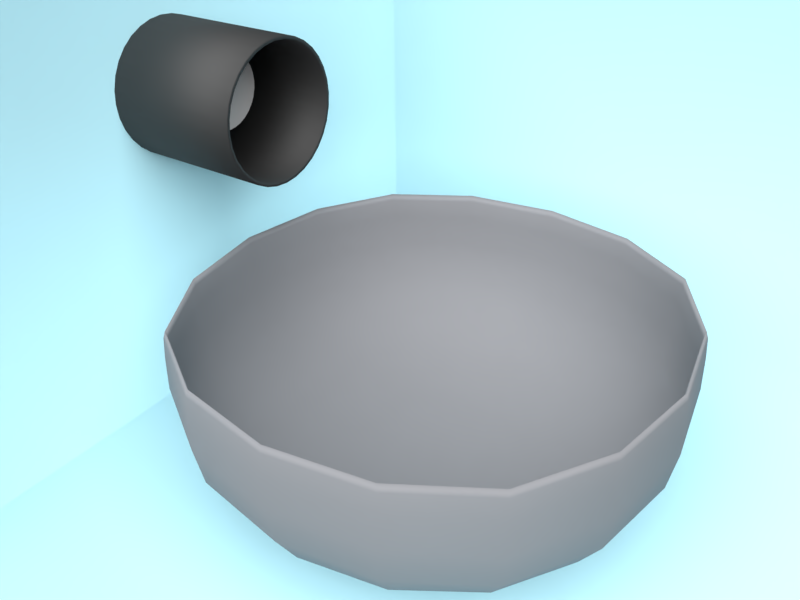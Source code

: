 # Source: Tutorial_WaterAnimation1.blend  (saved by Blender 2.79.0; exported with 4.5.12 LTS)
import bpy
from mathutils import Matrix  # noqa: F401  (used for matrix-valued properties, if any)

bpy.ops.wm.read_factory_settings(use_empty=True)
scene = bpy.context.scene
scene.name = 'Scene'

# ---- collections
col_collection_1 = bpy.data.collections.new('Collection 1'); scene.collection.children.link(col_collection_1)
col_collection_2 = bpy.data.collections.new('Collection 2'); scene.collection.children.link(col_collection_2)
col_collection_11 = bpy.data.collections.new('Collection 11'); scene.collection.children.link(col_collection_11)

# ---- materials (node trees are filled in below, after node groups)
mat_material_001 = bpy.data.materials.new('Material.001')
mat_material_001.alpha_threshold = 0.0
mat_material_001.roughness = 0.5
mat_material_001.line_color = (0.0, 0.0, 0.0, 1.0)
mat_material_002 = bpy.data.materials.new('Material.002')
mat_material_002.alpha_threshold = 0.0
mat_material_002.roughness = 0.5
mat_material_004 = bpy.data.materials.new('Material.004')
mat_material_004.alpha_threshold = 0.0
mat_material_004.roughness = 0.5
mat_material_003 = bpy.data.materials.new('Material.003')
mat_material_003.alpha_threshold = 0.0
mat_material_003.roughness = 0.5

# ---- material node trees
mat_material_001.use_nodes = True; mat_material_001.node_tree.nodes.clear()
_N = mat_material_001.node_tree.nodes; _L = mat_material_001.node_tree.links
n0 = _N.new('ShaderNodeOutputMaterial'); n0.name = 'Material Output'; n0.location = (300, 300)
n1 = _N.new('ShaderNodeBsdfDiffuse'); n1.name = 'Diffuse BSDF'; n1.location = (10, 300)
n1.inputs[0].default_value = (0.2389, 0.2441, 0.2598, 1.0)
_L.new(n1.outputs[0], n0.inputs[0])
n0.is_active_output = True
mat_material_002.use_nodes = True; mat_material_002.node_tree.nodes.clear()
_N = mat_material_002.node_tree.nodes; _L = mat_material_002.node_tree.links
n0 = _N.new('ShaderNodeOutputMaterial'); n0.name = 'Material Output'; n0.location = (300, 300)
n1 = _N.new('ShaderNodeBsdfGlass'); n1.name = 'Glass BSDF'; n1.location = (10, 300)
n1.distribution = 'BECKMANN'
n1.inputs[0].default_value = (0.8, 0.8, 0.8, 1.0)
n1.inputs[2].default_value = 1.33
_L.new(n1.outputs[0], n0.inputs[0])
n0.is_active_output = True
mat_material_004.use_nodes = True; mat_material_004.node_tree.nodes.clear()
_N = mat_material_004.node_tree.nodes; _L = mat_material_004.node_tree.links
n0 = _N.new('ShaderNodeOutputMaterial'); n0.name = 'Material Output'; n0.location = (300, 300)
n1 = _N.new('ShaderNodeBsdfDiffuse'); n1.name = 'Diffuse BSDF'; n1.location = (10, 300)
n1.inputs[0].default_value = (0.4087, 0.7103, 0.8, 1.0)
_L.new(n1.outputs[0], n0.inputs[0])
n0.is_active_output = True
mat_material_003.use_nodes = True; mat_material_003.node_tree.nodes.clear()
_N = mat_material_003.node_tree.nodes; _L = mat_material_003.node_tree.links
n0 = _N.new('ShaderNodeOutputMaterial'); n0.name = 'Material Output'; n0.location = (300, 300)
n1 = _N.new('ShaderNodeBsdfAnisotropic'); n1.name = 'Glossy BSDF'; n1.location = (10, 300)
n1.distribution = 'GGX'
n1.inputs[0].default_value = (0.09084, 0.09084, 0.09084, 1.0)
n1.inputs[1].default_value = 0.7071
_L.new(n1.outputs[0], n0.inputs[0])
n0.is_active_output = True

# ---- world
world_world = bpy.data.worlds.new('World'); scene.world = world_world
world_world.color = (0.05088, 0.05088, 0.05088)
world_world.use_sun_shadow = False
world_world.sun_shadow_jitter_overblur = 0.0
world_world.cycles.sampling_method = 'MANUAL'

# ---- cameras
cam_camera = bpy.data.cameras.new('Camera')
cam_camera.clip_end = 100.0
cam_camera.lens = 35.0
cam_camera.sensor_width = 32.0
cam_camera.sensor_height = 18.0
cam_camera.ortho_scale = 7.314
cam_camera.dof.focus_distance = 0.0

# ---- lights
light_lamp = bpy.data.lights.new('Lamp', 'SUN')
light_lamp.transmission_factor = 0.0
light_lamp.cutoff_distance = 30.0
light_lamp.angle = 1.571
light_lamp.energy = 6.0
light_lamp.shadow_buffer_clip_start = 1.001
light_lamp.shadow_soft_size = 1.0
light_lamp.shadow_cascade_max_distance = 1000.0

# ---- meshes
me_circle = bpy.data.meshes.new('Circle')
me_circle.from_pydata([(0.0, 0.3598, 0.0), (-0.07019, 0.3529, 0.0), (-0.1377, 0.3324, 0.0), (-0.1999, 0.2991, 0.0), (-0.2544, 0.2544, 0.0), (-0.2991, 0.1999, 0.0), (-0.3324, 0.1377, 0.0), (-0.3529, 0.07019, 0.0), (-0.3598, 2.716e-08, 0.0), (-0.3529, -0.07019, 0.0), (-0.3324, -0.1377, 0.0), (-0.2991, -0.1999, 0.0), (-0.2544, -0.2544, 0.0), (-0.1999, -0.2991, 0.0), (-0.1377, -0.3324, 0.0), (-0.07019, -0.3529, 0.0), (1.172e-07, -0.3598, 0.0), (0.07019, -0.3529, 0.0), (0.1377, -0.3324, 0.0), (0.1999, -0.2991, 0.0), (0.2544, -0.2544, 0.0), (0.2991, -0.1999, 0.0), (0.3324, -0.1377, 0.0), (0.3529, -0.07019, 0.0), (0.3598, 3.474e-07, 0.0), (0.3529, 0.07019, 0.0), (0.3324, 0.1377, 0.0), (0.2991, 0.1999, 0.0), (0.2544, 0.2544, 0.0), (0.1999, 0.2991, 0.0), (0.1377, 0.3324, 0.0), (0.07019, 0.3529, 0.0)], [], [(1, 2, 3, 4, 5, 6, 7, 8, 9, 10, 11, 12, 13, 14, 15, 16, 17, 18, 19, 20, 21, 22, 23, 24, 25, 26, 27, 28, 29, 30, 31, 0)])
me_circle.use_remesh_preserve_volume = False
me_circle.use_remesh_preserve_attributes = False
me_circle.use_mirror_vertex_groups = False
me_circle.update()
me_cube = bpy.data.meshes.new('Cube')
me_cube.from_pydata([(1.602e-07, 2.794e-07, -0.8785), (0.8196, 7.823e-08, -0.8194), (-1.49e-08, -0.8196, -0.8194), (-0.8196, 4.284e-07, -0.8194), (2.98e-07, 0.8196, -0.8194), (0.7628, 0.7628, -0.7639), (0.7628, -0.7628, -0.7639), (-0.7628, -0.7628, -0.7639), (-0.7628, 0.7628, -0.7639), (2.121, -6.547e-07, 0.006076), (1.979, 0.8474, 0.01215), (2.185, -8.754e-07, 0.375), (1.979, -0.8474, 0.01215), (1.915, -4.135e-07, -0.3507), (1.785, 0.7628, -0.3264), (2.039, 0.8739, 0.375), (2.039, -0.8739, 0.375), (1.785, -0.7628, -0.3264), (-5.998e-07, -2.121, 0.006076), (0.8474, -1.979, 0.01215), (-8.009e-07, -2.185, 0.375), (-0.8474, -1.979, 0.01215), (-3.874e-07, -1.915, -0.3507), (0.7628, -1.785, -0.3264), (0.8739, -2.039, 0.375), (-0.8739, -2.039, 0.375), (-0.7628, -1.785, -0.3264), (-2.121, 5.392e-07, 0.006076), (-1.979, -0.8474, 0.01215), (-2.185, 5.141e-07, 0.375), (-1.979, 0.8474, 0.01215), (-1.915, 5.476e-07, -0.3507), (-1.785, -0.7628, -0.3264), (-2.039, -0.8739, 0.375), (-2.039, 0.8739, 0.375), (-1.785, 0.7628, -0.3264), (4.992e-07, 2.121, 0.006076), (0.8474, 1.979, 0.01215), (4.47e-07, 1.915, -0.3507), (-0.8474, 1.979, 0.01215), (5.513e-07, 2.185, 0.375), (0.8739, 2.039, 0.375), (0.7628, 1.785, -0.3264), (-0.7628, 1.785, -0.3264), (-0.8739, 2.039, 0.375), (8.941e-08, 3.222e-07, -0.8432), (2.012e-07, 0.7875, -0.7853), (-0.7875, 4.619e-07, -0.7853), (-4.843e-08, -0.7875, -0.7853), (0.7875, 1.267e-07, -0.7853), (0.7328, 0.7328, -0.7308), (-0.7328, 0.7328, -0.7308), (-0.7328, -0.7328, -0.7308), (0.7328, -0.7328, -0.7308), (2.035, -6.743e-07, 0.02473), (1.837, -3.949e-07, -0.3254), (1.899, -0.8131, 0.03069), (2.102, -9.35e-07, 0.3867), (1.899, 0.8131, 0.03069), (1.713, 0.7315, -0.3015), (1.713, -0.7315, -0.3015), (1.962, -0.841, 0.3867), (1.962, 0.841, 0.3867), (-6.147e-07, -2.035, 0.02473), (-4.061e-07, -1.837, -0.3254), (-0.8131, -1.899, 0.03069), (-8.158e-07, -2.102, 0.3867), (0.8131, -1.899, 0.03069), (0.7315, -1.713, -0.3015), (-0.7315, -1.713, -0.3015), (-0.841, -1.962, 0.3867), (0.841, -1.962, 0.3867), (-2.035, 5.29e-07, 0.02473), (-1.837, 5.513e-07, -0.3254), (-1.899, 0.8131, 0.03069), (-2.102, 4.992e-07, 0.3867), (-1.899, -0.8131, 0.03069), (-1.713, -0.7315, -0.3015), (-1.713, 0.7315, -0.3015), (-1.962, 0.841, 0.3867), (-1.962, -0.841, 0.3867), (4.359e-07, 2.035, 0.02473), (4.731e-07, 2.102, 0.3867), (-0.8131, 1.899, 0.03069), (3.651e-07, 1.837, -0.3254), (0.8131, 1.899, 0.03069), (0.841, 1.962, 0.3867), (-0.841, 1.962, 0.3867), (-0.7315, 1.713, -0.3015), (0.7315, 1.713, -0.3015), (2.141, -1.27e-06, 0.9381), (2.16, -1.218e-06, 0.875), (1.998, 0.8564, 0.9381), (2.123, -1.248e-06, 0.8773), (1.998, -0.8564, 0.9381), (2.016, -0.8639, 0.875), (2.016, 0.8639, 0.875), (1.982, 0.8492, 0.8773), (1.982, -0.8492, 0.8773), (5.886e-07, 2.141, 0.9381), (5.96e-07, 2.16, 0.875), (-0.8564, 1.998, 0.9381), (5.476e-07, 2.123, 0.8773), (0.8564, 1.998, 0.9381), (0.8639, 2.016, 0.875), (-0.8639, 2.016, 0.875), (-0.8492, 1.982, 0.8773), (0.8492, 1.982, 0.8773), (-1.099e-06, -2.141, 0.9381), (-1.054e-06, -2.16, 0.875), (0.8564, -1.998, 0.9381), (-1.069e-06, -2.123, 0.8773), (-0.8564, -1.998, 0.9381), (-0.8639, -2.016, 0.875), (0.8639, -2.016, 0.875), (0.8492, -1.982, 0.8773), (-0.8492, -1.982, 0.8773), (-2.141, 4.284e-07, 0.9381), (-2.16, 4.396e-07, 0.875), (-1.998, -0.8564, 0.9381), (-2.123, 4.545e-07, 0.8773), (-1.998, 0.8564, 0.9381), (-2.016, 0.8639, 0.875), (-2.016, -0.8639, 0.875), (-1.982, -0.8492, 0.8773), (-1.982, 0.8492, 0.8773), (1.4, 0.706, -0.599), (1.503, -1.676e-07, -0.6432), (1.4, -0.706, -0.599), (0.706, 1.4, -0.599), (3.874e-07, 1.503, -0.6432), (-0.706, 1.4, -0.599), (1.4, 1.4, -0.3021), (1.554, 1.554, 0.01823), (1.602, 1.602, 0.375), (0.706, -1.4, -0.599), (-1.9e-07, -1.503, -0.6432), (-0.706, -1.4, -0.599), (1.4, -1.4, -0.3021), (1.554, -1.554, 0.01823), (1.602, -1.602, 0.375), (-1.4, -0.706, -0.599), (-1.503, 5.215e-07, -0.6432), (-1.4, 0.706, -0.599), (-1.4, -1.4, -0.3021), (-1.554, -1.554, 0.01823), (-1.602, -1.602, 0.375), (-1.4, 1.4, -0.3021), (-1.554, 1.554, 0.01823), (-1.602, 1.602, 0.375), (2.03, 0.8702, 0.6875), (2.175, -1.084e-06, 0.6875), (2.03, -0.8702, 0.6875), (0.8702, 2.03, 0.6875), (5.849e-07, 2.175, 0.6875), (-0.8702, 2.03, 0.6875), (0.8702, -2.03, 0.6875), (-9.649e-07, -2.175, 0.6875), (-0.8702, -2.03, 0.6875), (-2.03, -0.8702, 0.6875), (-2.175, 4.657e-07, 0.6875), (-2.03, 0.8702, 0.6875), (1.344, 0.6777, -0.569), (1.444, -1.155e-07, -0.6124), (1.344, -0.6777, -0.569), (0.6777, 1.344, -0.569), (2.943e-07, 1.444, -0.6124), (-0.6777, 1.344, -0.569), (1.343, 1.343, -0.2777), (1.491, 1.491, 0.03665), (1.542, 1.542, 0.3867), (0.6777, -1.344, -0.569), (-2.161e-07, -1.444, -0.6124), (-0.6777, -1.344, -0.569), (1.343, -1.343, -0.2777), (1.491, -1.491, 0.03665), (1.542, -1.542, 0.3867), (-1.344, -0.6777, -0.569), (-1.444, 5.364e-07, -0.6124), (-1.344, 0.6777, -0.569), (-1.343, -1.343, -0.2777), (-1.491, -1.491, 0.03665), (-1.542, -1.542, 0.3867), (-1.343, 1.343, -0.2777), (-1.491, 1.491, 0.03665), (-1.542, 1.542, 0.3867), (1.968, 0.8436, 0.6934), (2.109, -1.144e-06, 0.6934), (1.968, -0.8436, 0.6934), (0.8436, 1.968, 0.6934), (5.104e-07, 2.109, 0.6934), (-0.8436, 1.968, 0.6934), (0.8436, -1.968, 0.6934), (-9.798e-07, -2.109, 0.6934), (-0.8436, -1.968, 0.6934), (-1.968, -0.8436, 0.6934), (-2.109, 4.731e-07, 0.6934), (-1.968, 0.8436, 0.6934), (1.584, 1.584, 0.875), (1.57, 1.57, 0.9381), (1.557, 1.557, 0.8773), (1.584, -1.584, 0.875), (1.57, -1.57, 0.9381), (1.557, -1.557, 0.8773), (-1.584, -1.584, 0.875), (-1.57, -1.57, 0.9381), (-1.557, -1.557, 0.8773), (-1.584, 1.584, 0.875), (-1.57, 1.57, 0.9381), (-1.557, 1.557, 0.8773), (1.19, 1.19, -0.5093), (1.19, -1.19, -0.5093), (-1.19, -1.19, -0.5093), (-1.19, 1.19, -0.5093), (1.595, 1.595, 0.6875), (1.595, -1.595, 0.6875), (-1.595, -1.595, 0.6875), (-1.595, 1.595, 0.6875), (1.142, 1.142, -0.4809), (1.142, -1.142, -0.4809), (-1.142, -1.142, -0.4809), (-1.142, 1.142, -0.4809), (1.547, 1.547, 0.6934), (1.547, -1.547, 0.6934), (-1.547, -1.547, 0.6934), (-1.547, 1.547, 0.6934)], [], [(0, 4, 5, 1), (1, 5, 126, 127), (4, 130, 129, 5), (5, 129, 210, 126), (0, 1, 6, 2), (2, 6, 135, 136), (1, 127, 128, 6), (6, 128, 211, 135), (0, 2, 7, 3), (3, 7, 141, 142), (2, 136, 137, 7), (7, 137, 212, 141), (0, 3, 8, 4), (4, 8, 131, 130), (3, 142, 143, 8), (8, 143, 213, 131), (9, 13, 14, 10), (10, 14, 132, 133), (13, 127, 126, 14), (14, 126, 210, 132), (9, 10, 15, 11), (11, 15, 150, 151), (10, 133, 134, 15), (15, 134, 214, 150), (9, 11, 16, 12), (12, 16, 140, 139), (11, 151, 152, 16), (16, 152, 215, 140), (9, 12, 17, 13), (13, 17, 128, 127), (12, 139, 138, 17), (17, 138, 211, 128), (18, 22, 23, 19), (19, 23, 138, 139), (22, 136, 135, 23), (23, 135, 211, 138), (18, 19, 24, 20), (20, 24, 156, 157), (19, 139, 140, 24), (24, 140, 215, 156), (18, 20, 25, 21), (21, 25, 146, 145), (20, 157, 158, 25), (25, 158, 216, 146), (18, 21, 26, 22), (22, 26, 137, 136), (21, 145, 144, 26), (26, 144, 212, 137), (27, 31, 32, 28), (28, 32, 144, 145), (31, 142, 141, 32), (32, 141, 212, 144), (27, 28, 33, 29), (29, 33, 159, 160), (28, 145, 146, 33), (33, 146, 216, 159), (27, 29, 34, 30), (30, 34, 149, 148), (29, 160, 161, 34), (34, 161, 217, 149), (27, 30, 35, 31), (31, 35, 143, 142), (30, 148, 147, 35), (35, 147, 213, 143), (36, 40, 41, 37), (37, 41, 134, 133), (40, 154, 153, 41), (41, 153, 214, 134), (36, 37, 42, 38), (38, 42, 129, 130), (37, 133, 132, 42), (42, 132, 210, 129), (36, 38, 43, 39), (39, 43, 147, 148), (38, 130, 131, 43), (43, 131, 213, 147), (36, 39, 44, 40), (40, 44, 155, 154), (39, 148, 149, 44), (44, 149, 217, 155), (45, 49, 50, 46), (46, 50, 165, 166), (49, 163, 162, 50), (50, 162, 218, 165), (45, 46, 51, 47), (47, 51, 179, 178), (46, 166, 167, 51), (51, 167, 221, 179), (45, 47, 52, 48), (48, 52, 173, 172), (47, 178, 177, 52), (52, 177, 220, 173), (45, 48, 53, 49), (49, 53, 164, 163), (48, 172, 171, 53), (53, 171, 219, 164), (54, 58, 59, 55), (55, 59, 162, 163), (58, 169, 168, 59), (59, 168, 218, 162), (54, 55, 60, 56), (56, 60, 174, 175), (55, 163, 164, 60), (60, 164, 219, 174), (54, 56, 61, 57), (57, 61, 188, 187), (56, 175, 176, 61), (61, 176, 223, 188), (54, 57, 62, 58), (58, 62, 170, 169), (57, 187, 186, 62), (62, 186, 222, 170), (63, 67, 68, 64), (64, 68, 171, 172), (67, 175, 174, 68), (68, 174, 219, 171), (63, 64, 69, 65), (65, 69, 180, 181), (64, 172, 173, 69), (69, 173, 220, 180), (63, 65, 70, 66), (66, 70, 194, 193), (65, 181, 182, 70), (70, 182, 224, 194), (63, 66, 71, 67), (67, 71, 176, 175), (66, 193, 192, 71), (71, 192, 223, 176), (72, 76, 77, 73), (73, 77, 177, 178), (76, 181, 180, 77), (77, 180, 220, 177), (72, 73, 78, 74), (74, 78, 183, 184), (73, 178, 179, 78), (78, 179, 221, 183), (72, 74, 79, 75), (75, 79, 197, 196), (74, 184, 185, 79), (79, 185, 225, 197), (72, 75, 80, 76), (76, 80, 182, 181), (75, 196, 195, 80), (80, 195, 224, 182), (81, 85, 86, 82), (82, 86, 189, 190), (85, 169, 170, 86), (86, 170, 222, 189), (81, 82, 87, 83), (83, 87, 185, 184), (82, 190, 191, 87), (87, 191, 225, 185), (81, 83, 88, 84), (84, 88, 167, 166), (83, 184, 183, 88), (88, 183, 221, 167), (81, 84, 89, 85), (85, 89, 168, 169), (84, 166, 165, 89), (89, 165, 218, 168), (90, 94, 95, 91), (91, 95, 152, 151), (94, 202, 201, 95), (95, 201, 215, 152), (90, 91, 96, 92), (92, 96, 198, 199), (91, 151, 150, 96), (96, 150, 214, 198), (90, 92, 97, 93), (93, 97, 186, 187), (92, 199, 200, 97), (97, 200, 222, 186), (90, 93, 98, 94), (94, 98, 203, 202), (93, 187, 188, 98), (98, 188, 223, 203), (99, 103, 104, 100), (100, 104, 153, 154), (103, 199, 198, 104), (104, 198, 214, 153), (99, 100, 105, 101), (101, 105, 207, 208), (100, 154, 155, 105), (105, 155, 217, 207), (99, 101, 106, 102), (102, 106, 191, 190), (101, 208, 209, 106), (106, 209, 225, 191), (99, 102, 107, 103), (103, 107, 200, 199), (102, 190, 189, 107), (107, 189, 222, 200), (108, 112, 113, 109), (109, 113, 158, 157), (112, 205, 204, 113), (113, 204, 216, 158), (108, 109, 114, 110), (110, 114, 201, 202), (109, 157, 156, 114), (114, 156, 215, 201), (108, 110, 115, 111), (111, 115, 192, 193), (110, 202, 203, 115), (115, 203, 223, 192), (108, 111, 116, 112), (112, 116, 206, 205), (111, 193, 194, 116), (116, 194, 224, 206), (117, 121, 122, 118), (118, 122, 161, 160), (121, 208, 207, 122), (122, 207, 217, 161), (117, 118, 123, 119), (119, 123, 204, 205), (118, 160, 159, 123), (123, 159, 216, 204), (117, 119, 124, 120), (120, 124, 195, 196), (119, 205, 206, 124), (124, 206, 224, 195), (117, 120, 125, 121), (121, 125, 209, 208), (120, 196, 197, 125), (125, 197, 225, 209)])
me_cube.polygons.foreach_set('use_smooth', [True] * 224)
me_cube.materials.append(mat_material_001)
me_cube.use_remesh_preserve_volume = False
me_cube.use_remesh_preserve_attributes = False
me_cube.use_mirror_vertex_groups = False
me_cube.update()
me_cube_001 = bpy.data.meshes.new('Cube.001')
me_cube_001.from_pydata([(-2.773, -2.773, -2.773), (-2.773, -2.773, 2.773), (-2.773, 2.773, -2.773), (-2.773, 2.773, 2.773), (2.773, -2.773, -2.773), (2.773, -2.773, 2.773), (2.773, 2.773, -2.773), (2.773, 2.773, 2.773)], [], [(0, 1, 3, 2), (2, 3, 7, 6), (6, 7, 5, 4), (4, 5, 1, 0), (2, 6, 4, 0), (7, 3, 1, 5)])
me_cube_001.materials.append(mat_material_002)
me_cube_001.use_remesh_preserve_volume = False
me_cube_001.use_remesh_preserve_attributes = False
me_cube_001.use_mirror_vertex_groups = False
me_cube_001.update()
me_plane = bpy.data.meshes.new('Plane')
me_plane.from_pydata([(-3.534, -3.534, 0.0), (4.042, -3.534, 0.0), (-3.534, 1.815, 7.516e-08), (4.042, 1.815, 7.516e-08), (-3.534, -3.534, -7.817), (4.042, -3.534, -7.817), (-3.534, 1.815, -7.817)], [], [(0, 1, 3, 2), (0, 2, 6, 4), (1, 0, 4, 5)])
me_plane.polygons.foreach_set('use_smooth', [True] * 3)
me_plane.materials.append(mat_material_004)
me_plane.use_remesh_preserve_volume = False
me_plane.use_remesh_preserve_attributes = False
me_plane.use_mirror_vertex_groups = False
me_plane.update()
me_cylinder = bpy.data.meshes.new('Cylinder')
me_cylinder.from_pydata([(0.06234, 0.6329, 0.1026), (0.1846, 0.6086, 0.1026), (0.2998, 0.5609, 0.1026), (0.4035, 0.4916, 0.1026), (0.4916, 0.4035, 0.1026), (0.5609, 0.2998, 0.1026), (0.6086, 0.1846, 0.1026), (0.6329, 0.06234, 0.1026), (0.6329, -0.06234, 0.1026), (0.6086, -0.1846, 0.1026), (0.5609, -0.2998, 0.1026), (0.4916, -0.4035, 0.1026), (0.4035, -0.4916, 0.1026), (0.2998, -0.5609, 0.1026), (0.1846, -0.6086, 0.1026), (0.06234, -0.6329, 0.1026), (-0.06234, -0.6329, 0.1026), (-0.1846, -0.6086, 0.1026), (-0.2998, -0.5609, 0.1026), (-0.4035, -0.4916, 0.1026), (-0.4916, -0.4035, 0.1026), (-0.5609, -0.2998, 0.1026), (-0.6086, -0.1846, 0.1026), (-0.6329, -0.06234, 0.1026), (-0.6329, 0.06234, 0.1026), (-0.6086, 0.1846, 0.1026), (-0.5609, 0.2998, 0.1026), (-0.4916, 0.4035, 0.1026), (-0.4035, 0.4916, 0.1026), (-0.2998, 0.5609, 0.1026), (-0.1846, 0.6086, 0.1026), (-0.06234, 0.6329, 0.1026), (0.05922, 0.6013, 0.1026), (0.1754, 0.5782, 0.1026), (0.2848, 0.5328, 0.1026), (0.3833, 0.467, 0.1026), (0.467, 0.3833, 0.1026), (0.5328, 0.2848, 0.1026), (0.5782, 0.1754, 0.1026), (0.6013, 0.05922, 0.1026), (0.6013, -0.05922, 0.1026), (0.5782, -0.1754, 0.1026), (0.5328, -0.2848, 0.1026), (0.467, -0.3833, 0.1026), (0.3833, -0.467, 0.1026), (0.2848, -0.5328, 0.1026), (0.1754, -0.5782, 0.1026), (0.05922, -0.6013, 0.1026), (-0.05922, -0.6013, 0.1026), (-0.1754, -0.5782, 0.1026), (-0.2848, -0.5328, 0.1026), (-0.3833, -0.467, 0.1026), (-0.467, -0.3833, 0.1026), (-0.5328, -0.2848, 0.1026), (-0.5782, -0.1754, 0.1026), (-0.6013, -0.05922, 0.1026), (-0.6013, 0.05922, 0.1026), (-0.5782, 0.1754, 0.1026), (-0.5328, 0.2848, 0.1026), (-0.467, 0.3833, 0.1026), (-0.3833, 0.467, 0.1026), (-0.2848, 0.5328, 0.1026), (-0.1754, 0.5782, 0.1026), (-0.05922, 0.6013, 0.1026), (0.06078, 0.6171, -0.6391), (0.06078, 0.6171, 0.8442), (0.18, 0.5934, -0.6391), (0.18, 0.5934, 0.8442), (0.2923, 0.5469, -0.6391), (0.2923, 0.5469, 0.8442), (0.3934, 0.4793, -0.6391), (0.3934, 0.4793, 0.8442), (0.4793, 0.3934, -0.6391), (0.4793, 0.3934, 0.8442), (0.5469, 0.2923, -0.6391), (0.5469, 0.2923, 0.8442), (0.5934, 0.18, -0.6391), (0.5934, 0.18, 0.8442), (0.6171, 0.06078, -0.6391), (0.6171, 0.06078, 0.8442), (0.6171, -0.06078, -0.6391), (0.6171, -0.06078, 0.8442), (0.5934, -0.18, -0.6391), (0.5934, -0.18, 0.8442), (0.5469, -0.2923, -0.6391), (0.5469, -0.2923, 0.8442), (0.4793, -0.3934, -0.6391), (0.4793, -0.3934, 0.8442), (0.3934, -0.4793, -0.6391), (0.3934, -0.4793, 0.8442), (0.2923, -0.5469, -0.6391), (0.2923, -0.5469, 0.8442), (0.18, -0.5934, -0.6391), (0.18, -0.5934, 0.8442), (0.06078, -0.6171, -0.6391), (0.06078, -0.6171, 0.8442), (-0.06078, -0.6171, -0.6391), (-0.06078, -0.6171, 0.8442), (-0.18, -0.5934, -0.6391), (-0.18, -0.5934, 0.8442), (-0.2923, -0.5469, -0.6391), (-0.2923, -0.5469, 0.8442), (-0.3934, -0.4793, -0.6391), (-0.3934, -0.4793, 0.8442), (-0.4793, -0.3934, -0.6391), (-0.4793, -0.3934, 0.8442), (-0.5469, -0.2923, -0.6391), (-0.5469, -0.2923, 0.8442), (-0.5934, -0.18, -0.6391), (-0.5934, -0.18, 0.8442), (-0.6171, -0.06078, -0.6391), (-0.6171, -0.06078, 0.8442), (-0.6171, 0.06078, -0.6391), (-0.6171, 0.06078, 0.8442), (-0.5934, 0.18, -0.6391), (-0.5934, 0.18, 0.8442), (-0.5469, 0.2923, -0.6391), (-0.5469, 0.2923, 0.8442), (-0.4793, 0.3934, -0.6391), (-0.4793, 0.3934, 0.8442), (-0.3934, 0.4793, -0.6391), (-0.3934, 0.4793, 0.8442), (-0.2923, 0.5469, -0.6391), (-0.2923, 0.5469, 0.8442), (-0.18, 0.5934, -0.6391), (-0.18, 0.5934, 0.8442), (-0.06078, 0.6171, -0.6391), (-0.06078, 0.6171, 0.8442), (0.06234, 0.6329, -0.6391), (0.06234, 0.6329, 0.8442), (0.0, 0.6391, 0.1026), (0.1247, 0.6268, 0.1026), (0.1846, 0.6086, -0.6391), (0.1846, 0.6086, 0.8442), (0.2446, 0.5904, 0.1026), (0.2998, 0.5609, -0.6391), (0.2998, 0.5609, 0.8442), (0.355, 0.5314, 0.1026), (0.4035, 0.4916, -0.6391), (0.4035, 0.4916, 0.8442), (0.4519, 0.4519, 0.1026), (0.4916, 0.4035, -0.6391), (0.4916, 0.4035, 0.8442), (0.5314, 0.355, 0.1026), (0.5609, 0.2998, -0.6391), (0.5609, 0.2998, 0.8442), (0.5904, 0.2446, 0.1026), (0.6086, 0.1846, -0.6391), (0.6086, 0.1846, 0.8442), (0.6268, 0.1247, 0.1026), (0.6329, 0.06234, -0.6391), (0.6329, 0.06234, 0.8442), (0.6391, 5.273e-08, 0.1026), (0.6329, -0.06234, -0.6391), (0.6329, -0.06234, 0.8442), (0.6268, -0.1247, 0.1026), (0.6086, -0.1846, -0.6391), (0.6086, -0.1846, 0.8442), (0.5904, -0.2446, 0.1026), (0.5609, -0.2998, -0.6391), (0.5609, -0.2998, 0.8442), (0.5314, -0.355, 0.1026), (0.4916, -0.4035, -0.6391), (0.4916, -0.4035, 0.8442), (0.4519, -0.4519, 0.1026), (0.4035, -0.4916, -0.6391), (0.4035, -0.4916, 0.8442), (0.355, -0.5314, 0.1026), (0.2998, -0.5609, -0.6391), (0.2998, -0.5609, 0.8442), (0.2446, -0.5904, 0.1026), (0.1846, -0.6086, -0.6391), (0.1846, -0.6086, 0.8442), (0.1247, -0.6268, 0.1026), (0.06234, -0.6329, -0.6391), (0.06234, -0.6329, 0.8442), (-2.082e-07, -0.6391, 0.1026), (-0.06234, -0.6329, -0.6391), (-0.06234, -0.6329, 0.8442), (-0.1247, -0.6268, 0.1026), (-0.1846, -0.6086, -0.6391), (-0.1846, -0.6086, 0.8442), (-0.2446, -0.5904, 0.1026), (-0.2998, -0.5609, -0.6391), (-0.2998, -0.5609, 0.8442), (-0.355, -0.5314, 0.1026), (-0.4035, -0.4916, -0.6391), (-0.4035, -0.4916, 0.8442), (-0.4519, -0.4519, 0.1026), (-0.4916, -0.4035, -0.6391), (-0.4916, -0.4035, 0.8442), (-0.5314, -0.355, 0.1026), (-0.5609, -0.2998, -0.6391), (-0.5609, -0.2998, 0.8442), (-0.5904, -0.2446, 0.1026), (-0.6086, -0.1846, -0.6391), (-0.6086, -0.1846, 0.8442), (-0.6268, -0.1247, 0.1026), (-0.6329, -0.06234, -0.6391), (-0.6329, -0.06234, 0.8442), (-0.6391, 6.216e-07, 0.1026), (-0.6329, 0.06234, -0.6391), (-0.6329, 0.06234, 0.8442), (-0.6268, 0.1247, 0.1026), (-0.6086, 0.1846, -0.6391), (-0.6086, 0.1846, 0.8442), (-0.5904, 0.2446, 0.1026), (-0.5609, 0.2998, -0.6391), (-0.5609, 0.2998, 0.8442), (-0.5314, 0.355, 0.1026), (-0.4916, 0.4035, -0.6391), (-0.4916, 0.4035, 0.8442), (-0.4519, 0.4519, 0.1026), (-0.4035, 0.4916, -0.6391), (-0.4035, 0.4916, 0.8442), (-0.355, 0.5314, 0.1026), (-0.2998, 0.5609, -0.6391), (-0.2998, 0.5609, 0.8442), (-0.2446, 0.5904, 0.1026), (-0.1846, 0.6086, -0.6391), (-0.1846, 0.6086, 0.8442), (-0.1247, 0.6268, 0.1026), (-0.06234, 0.6329, -0.6391), (-0.06234, 0.6329, 0.8442), (0.05922, 0.6013, -0.6391), (0.05922, 0.6013, 0.8442), (0.0, 0.6071, 0.1026), (0.1184, 0.5954, 0.1026), (0.1754, 0.5782, -0.6391), (0.1754, 0.5782, 0.8442), (0.2323, 0.5609, 0.1026), (0.2848, 0.5328, -0.6391), (0.2848, 0.5328, 0.8442), (0.3373, 0.5048, 0.1026), (0.3833, 0.467, -0.6391), (0.3833, 0.467, 0.8442), (0.4293, 0.4293, 0.1026), (0.467, 0.3833, -0.6391), (0.467, 0.3833, 0.8442), (0.5048, 0.3373, 0.1026), (0.5328, 0.2848, -0.6391), (0.5328, 0.2848, 0.8442), (0.5609, 0.2323, 0.1026), (0.5782, 0.1754, -0.6391), (0.5782, 0.1754, 0.8442), (0.5954, 0.1184, 0.1026), (0.6013, 0.05922, -0.6391), (0.6013, 0.05922, 0.8442), (0.6071, 5.273e-08, 0.1026), (0.6013, -0.05922, -0.6391), (0.6013, -0.05922, 0.8442), (0.5954, -0.1184, 0.1026), (0.5782, -0.1754, -0.6391), (0.5782, -0.1754, 0.8442), (0.5609, -0.2323, 0.1026), (0.5328, -0.2848, -0.6391), (0.5328, -0.2848, 0.8442), (0.5048, -0.3373, 0.1026), (0.467, -0.3833, -0.6391), (0.467, -0.3833, 0.8442), (0.4293, -0.4293, 0.1026), (0.3833, -0.467, -0.6391), (0.3833, -0.467, 0.8442), (0.3373, -0.5048, 0.1026), (0.2848, -0.5328, -0.6391), (0.2848, -0.5328, 0.8442), (0.2323, -0.5609, 0.1026), (0.1754, -0.5782, -0.6391), (0.1754, -0.5782, 0.8442), (0.1184, -0.5954, 0.1026), (0.05922, -0.6013, -0.6391), (0.05922, -0.6013, 0.8442), (-2.082e-07, -0.6071, 0.1026), (-0.05922, -0.6013, -0.6391), (-0.05922, -0.6013, 0.8442), (-0.1184, -0.5954, 0.1026), (-0.1754, -0.5782, -0.6391), (-0.1754, -0.5782, 0.8442), (-0.2323, -0.5609, 0.1026), (-0.2848, -0.5328, -0.6391), (-0.2848, -0.5328, 0.8442), (-0.3373, -0.5048, 0.1026), (-0.3833, -0.467, -0.6391), (-0.3833, -0.467, 0.8442), (-0.4293, -0.4293, 0.1026), (-0.467, -0.3833, -0.6391), (-0.467, -0.3833, 0.8442), (-0.5048, -0.3373, 0.1026), (-0.5328, -0.2848, -0.6391), (-0.5328, -0.2848, 0.8442), (-0.5609, -0.2323, 0.1026), (-0.5782, -0.1754, -0.6391), (-0.5782, -0.1754, 0.8442), (-0.5954, -0.1184, 0.1026), (-0.6013, -0.05922, -0.6391), (-0.6013, -0.05922, 0.8442), (-0.6071, 6.216e-07, 0.1026), (-0.6013, 0.05922, -0.6391), (-0.6013, 0.05922, 0.8442), (-0.5954, 0.1184, 0.1026), (-0.5782, 0.1754, -0.6391), (-0.5782, 0.1754, 0.8442), (-0.5609, 0.2323, 0.1026), (-0.5328, 0.2848, -0.6391), (-0.5328, 0.2848, 0.8442), (-0.5048, 0.3373, 0.1026), (-0.467, 0.3833, -0.6391), (-0.467, 0.3833, 0.8442), (-0.4293, 0.4293, 0.1026), (-0.3833, 0.467, -0.6391), (-0.3833, 0.467, 0.8442), (-0.3373, 0.5048, 0.1026), (-0.2848, 0.5328, -0.6391), (-0.2848, 0.5328, 0.8442), (-0.2323, 0.5609, 0.1026), (-0.1754, 0.5782, -0.6391), (-0.1754, 0.5782, 0.8442), (-0.1184, 0.5954, 0.1026), (-0.05922, 0.6013, -0.6391), (-0.05922, 0.6013, 0.8442), (0.0, 0.6231, -0.6391), (0.0, 0.6231, 0.8442), (0.1216, 0.6111, -0.6391), (0.1216, 0.6111, 0.8442), (0.2384, 0.5757, -0.6391), (0.2384, 0.5757, 0.8442), (0.3462, 0.5181, -0.6391), (0.3462, 0.5181, 0.8442), (0.4406, 0.4406, -0.6391), (0.4406, 0.4406, 0.8442), (0.5181, 0.3462, -0.6391), (0.5181, 0.3462, 0.8442), (0.5757, 0.2384, -0.6391), (0.5757, 0.2384, 0.8442), (0.6111, 0.1216, -0.6391), (0.6111, 0.1216, 0.8442), (0.6231, 4.825e-08, -0.6391), (0.6231, 5.721e-08, 0.8442), (0.6111, -0.1216, -0.6391), (0.6111, -0.1216, 0.8442), (0.5757, -0.2384, -0.6391), (0.5757, -0.2384, 0.8442), (0.5181, -0.3462, -0.6391), (0.5181, -0.3462, 0.8442), (0.4406, -0.4406, -0.6391), (0.4406, -0.4406, 0.8442), (0.3462, -0.5181, -0.6391), (0.3462, -0.5181, 0.8442), (0.2384, -0.5757, -0.6391), (0.2384, -0.5757, 0.8442), (0.1216, -0.6111, -0.6391), (0.1216, -0.6111, 0.8442), (-2.082e-07, -0.6231, -0.6391), (-2.082e-07, -0.6231, 0.8442), (-0.1216, -0.6111, -0.6391), (-0.1216, -0.6111, 0.8442), (-0.2384, -0.5757, -0.6391), (-0.2384, -0.5757, 0.8442), (-0.3462, -0.5181, -0.6391), (-0.3462, -0.5181, 0.8442), (-0.4406, -0.4406, -0.6391), (-0.4406, -0.4406, 0.8442), (-0.5181, -0.3462, -0.6391), (-0.5181, -0.3462, 0.8442), (-0.5757, -0.2384, -0.6391), (-0.5757, -0.2384, 0.8442), (-0.6111, -0.1216, -0.6391), (-0.6111, -0.1216, 0.8442), (-0.6231, 6.171e-07, -0.6391), (-0.6231, 6.26e-07, 0.8442), (-0.6111, 0.1216, -0.6391), (-0.6111, 0.1216, 0.8442), (-0.5757, 0.2384, -0.6391), (-0.5757, 0.2384, 0.8442), (-0.5181, 0.3462, -0.6391), (-0.5181, 0.3462, 0.8442), (-0.4406, 0.4406, -0.6391), (-0.4406, 0.4406, 0.8442), (-0.3462, 0.5181, -0.6391), (-0.3462, 0.5181, 0.8442), (-0.2384, 0.5757, -0.6391), (-0.2384, 0.5757, 0.8442), (-0.1216, 0.6111, -0.6391), (-0.1216, 0.6111, 0.8442), (0.0, 0.6391, -0.6391), (0.0, 0.6391, 0.8442), (0.1247, 0.6268, -0.6391), (0.1247, 0.6268, 0.8442), (0.2446, 0.5904, -0.6391), (0.2446, 0.5904, 0.8442), (0.355, 0.5314, -0.6391), (0.355, 0.5314, 0.8442), (0.4519, 0.4519, -0.6391), (0.4519, 0.4519, 0.8442), (0.5314, 0.355, -0.6391), (0.5314, 0.355, 0.8442), (0.5904, 0.2446, -0.6391), (0.5904, 0.2446, 0.8442), (0.6268, 0.1247, -0.6391), (0.6268, 0.1247, 0.8442), (0.6391, 4.825e-08, -0.6391), (0.6391, 5.721e-08, 0.8442), (0.6268, -0.1247, -0.6391), (0.6268, -0.1247, 0.8442), (0.5904, -0.2446, -0.6391), (0.5904, -0.2446, 0.8442), (0.5314, -0.355, -0.6391), (0.5314, -0.355, 0.8442), (0.4519, -0.4519, -0.6391), (0.4519, -0.4519, 0.8442), (0.355, -0.5314, -0.6391), (0.355, -0.5314, 0.8442), (0.2446, -0.5904, -0.6391), (0.2446, -0.5904, 0.8442), (0.1247, -0.6268, -0.6391), (0.1247, -0.6268, 0.8442), (-2.082e-07, -0.6391, -0.6391), (-2.082e-07, -0.6391, 0.8442), (-0.1247, -0.6268, -0.6391), (-0.1247, -0.6268, 0.8442), (-0.2446, -0.5904, -0.6391), (-0.2446, -0.5904, 0.8442), (-0.355, -0.5314, -0.6391), (-0.355, -0.5314, 0.8442), (-0.4519, -0.4519, -0.6391), (-0.4519, -0.4519, 0.8442), (-0.5314, -0.355, -0.6391), (-0.5314, -0.355, 0.8442), (-0.5904, -0.2446, -0.6391), (-0.5904, -0.2446, 0.8442), (-0.6268, -0.1247, -0.6391), (-0.6268, -0.1247, 0.8442), (-0.6391, 6.171e-07, -0.6391), (-0.6391, 6.26e-07, 0.8442), (-0.6268, 0.1247, -0.6391), (-0.6268, 0.1247, 0.8442), (-0.5904, 0.2446, -0.6391), (-0.5904, 0.2446, 0.8442), (-0.5314, 0.355, -0.6391), (-0.5314, 0.355, 0.8442), (-0.4519, 0.4519, -0.6391), (-0.4519, 0.4519, 0.8442), (-0.355, 0.5314, -0.6391), (-0.355, 0.5314, 0.8442), (-0.2446, 0.5904, -0.6391), (-0.2446, 0.5904, 0.8442), (-0.1247, 0.6268, -0.6391), (-0.1247, 0.6268, 0.8442), (0.0, 0.6071, -0.6391), (0.0, 0.6071, 0.8442), (0.1184, 0.5954, -0.6391), (0.1184, 0.5954, 0.8442), (0.2323, 0.5609, -0.6391), (0.2323, 0.5609, 0.8442), (0.3373, 0.5048, -0.6391), (0.3373, 0.5048, 0.8442), (0.4293, 0.4293, -0.6391), (0.4293, 0.4293, 0.8442), (0.5048, 0.3373, -0.6391), (0.5048, 0.3373, 0.8442), (0.5609, 0.2323, -0.6391), (0.5609, 0.2323, 0.8442), (0.5954, 0.1184, -0.6391), (0.5954, 0.1184, 0.8442), (0.6071, 4.825e-08, -0.6391), (0.6071, 5.721e-08, 0.8442), (0.5954, -0.1184, -0.6391), (0.5954, -0.1184, 0.8442), (0.5609, -0.2323, -0.6391), (0.5609, -0.2323, 0.8442), (0.5048, -0.3373, -0.6391), (0.5048, -0.3373, 0.8442), (0.4293, -0.4293, -0.6391), (0.4293, -0.4293, 0.8442), (0.3373, -0.5048, -0.6391), (0.3373, -0.5048, 0.8442), (0.2323, -0.5609, -0.6391), (0.2323, -0.5609, 0.8442), (0.1184, -0.5954, -0.6391), (0.1184, -0.5954, 0.8442), (-2.082e-07, -0.6071, -0.6391), (-2.082e-07, -0.6071, 0.8442), (-0.1184, -0.5954, -0.6391), (-0.1184, -0.5954, 0.8442), (-0.2323, -0.5609, -0.6391), (-0.2323, -0.5609, 0.8442), (-0.3373, -0.5048, -0.6391), (-0.3373, -0.5048, 0.8442), (-0.4293, -0.4293, -0.6391), (-0.4293, -0.4293, 0.8442), (-0.5048, -0.3373, -0.6391), (-0.5048, -0.3373, 0.8442), (-0.5609, -0.2323, -0.6391), (-0.5609, -0.2323, 0.8442), (-0.5954, -0.1184, -0.6391), (-0.5954, -0.1184, 0.8442), (-0.6071, 6.171e-07, -0.6391), (-0.6071, 6.26e-07, 0.8442), (-0.5954, 0.1184, -0.6391), (-0.5954, 0.1184, 0.8442), (-0.5609, 0.2323, -0.6391), (-0.5609, 0.2323, 0.8442), (-0.5048, 0.3373, -0.6391), (-0.5048, 0.3373, 0.8442), (-0.4293, 0.4293, -0.6391), (-0.4293, 0.4293, 0.8442), (-0.3373, 0.5048, -0.6391), (-0.3373, 0.5048, 0.8442), (-0.2323, 0.5609, -0.6391), (-0.2323, 0.5609, 0.8442), (-0.1184, 0.5954, -0.6391), (-0.1184, 0.5954, 0.8442)], [], [(0, 128, 384, 130), (0, 130, 385, 129), (0, 129, 387, 131), (0, 131, 386, 128), (1, 132, 386, 131), (1, 131, 387, 133), (1, 133, 389, 134), (1, 134, 388, 132), (2, 135, 388, 134), (2, 134, 389, 136), (2, 136, 391, 137), (2, 137, 390, 135), (3, 138, 390, 137), (3, 137, 391, 139), (3, 139, 393, 140), (3, 140, 392, 138), (4, 141, 392, 140), (4, 140, 393, 142), (4, 142, 395, 143), (4, 143, 394, 141), (5, 144, 394, 143), (5, 143, 395, 145), (5, 145, 397, 146), (5, 146, 396, 144), (6, 147, 396, 146), (6, 146, 397, 148), (6, 148, 399, 149), (6, 149, 398, 147), (7, 150, 398, 149), (7, 149, 399, 151), (7, 151, 401, 152), (7, 152, 400, 150), (8, 153, 400, 152), (8, 152, 401, 154), (8, 154, 403, 155), (8, 155, 402, 153), (9, 156, 402, 155), (9, 155, 403, 157), (9, 157, 405, 158), (9, 158, 404, 156), (10, 159, 404, 158), (10, 158, 405, 160), (10, 160, 407, 161), (10, 161, 406, 159), (11, 162, 406, 161), (11, 161, 407, 163), (11, 163, 409, 164), (11, 164, 408, 162), (12, 165, 408, 164), (12, 164, 409, 166), (12, 166, 411, 167), (12, 167, 410, 165), (13, 168, 410, 167), (13, 167, 411, 169), (13, 169, 413, 170), (13, 170, 412, 168), (14, 171, 412, 170), (14, 170, 413, 172), (14, 172, 415, 173), (14, 173, 414, 171), (15, 174, 414, 173), (15, 173, 415, 175), (15, 175, 417, 176), (15, 176, 416, 174), (16, 177, 416, 176), (16, 176, 417, 178), (16, 178, 419, 179), (16, 179, 418, 177), (17, 180, 418, 179), (17, 179, 419, 181), (17, 181, 421, 182), (17, 182, 420, 180), (18, 183, 420, 182), (18, 182, 421, 184), (18, 184, 423, 185), (18, 185, 422, 183), (19, 186, 422, 185), (19, 185, 423, 187), (19, 187, 425, 188), (19, 188, 424, 186), (20, 189, 424, 188), (20, 188, 425, 190), (20, 190, 427, 191), (20, 191, 426, 189), (21, 192, 426, 191), (21, 191, 427, 193), (21, 193, 429, 194), (21, 194, 428, 192), (22, 195, 428, 194), (22, 194, 429, 196), (22, 196, 431, 197), (22, 197, 430, 195), (23, 198, 430, 197), (23, 197, 431, 199), (23, 199, 433, 200), (23, 200, 432, 198), (24, 201, 432, 200), (24, 200, 433, 202), (24, 202, 435, 203), (24, 203, 434, 201), (25, 204, 434, 203), (25, 203, 435, 205), (25, 205, 437, 206), (25, 206, 436, 204), (26, 207, 436, 206), (26, 206, 437, 208), (26, 208, 439, 209), (26, 209, 438, 207), (27, 210, 438, 209), (27, 209, 439, 211), (27, 211, 441, 212), (27, 212, 440, 210), (28, 213, 440, 212), (28, 212, 441, 214), (28, 214, 443, 215), (28, 215, 442, 213), (29, 216, 442, 215), (29, 215, 443, 217), (29, 217, 445, 218), (29, 218, 444, 216), (30, 219, 444, 218), (30, 218, 445, 220), (30, 220, 447, 221), (30, 221, 446, 219), (31, 222, 446, 221), (31, 221, 447, 223), (31, 223, 385, 130), (31, 130, 384, 222), (32, 226, 448, 224), (32, 224, 450, 227), (32, 227, 451, 225), (32, 225, 449, 226), (33, 227, 450, 228), (33, 228, 452, 230), (33, 230, 453, 229), (33, 229, 451, 227), (34, 230, 452, 231), (34, 231, 454, 233), (34, 233, 455, 232), (34, 232, 453, 230), (35, 233, 454, 234), (35, 234, 456, 236), (35, 236, 457, 235), (35, 235, 455, 233), (36, 236, 456, 237), (36, 237, 458, 239), (36, 239, 459, 238), (36, 238, 457, 236), (37, 239, 458, 240), (37, 240, 460, 242), (37, 242, 461, 241), (37, 241, 459, 239), (38, 242, 460, 243), (38, 243, 462, 245), (38, 245, 463, 244), (38, 244, 461, 242), (39, 245, 462, 246), (39, 246, 464, 248), (39, 248, 465, 247), (39, 247, 463, 245), (40, 248, 464, 249), (40, 249, 466, 251), (40, 251, 467, 250), (40, 250, 465, 248), (41, 251, 466, 252), (41, 252, 468, 254), (41, 254, 469, 253), (41, 253, 467, 251), (42, 254, 468, 255), (42, 255, 470, 257), (42, 257, 471, 256), (42, 256, 469, 254), (43, 257, 470, 258), (43, 258, 472, 260), (43, 260, 473, 259), (43, 259, 471, 257), (44, 260, 472, 261), (44, 261, 474, 263), (44, 263, 475, 262), (44, 262, 473, 260), (45, 263, 474, 264), (45, 264, 476, 266), (45, 266, 477, 265), (45, 265, 475, 263), (46, 266, 476, 267), (46, 267, 478, 269), (46, 269, 479, 268), (46, 268, 477, 266), (47, 269, 478, 270), (47, 270, 480, 272), (47, 272, 481, 271), (47, 271, 479, 269), (48, 272, 480, 273), (48, 273, 482, 275), (48, 275, 483, 274), (48, 274, 481, 272), (49, 275, 482, 276), (49, 276, 484, 278), (49, 278, 485, 277), (49, 277, 483, 275), (50, 278, 484, 279), (50, 279, 486, 281), (50, 281, 487, 280), (50, 280, 485, 278), (51, 281, 486, 282), (51, 282, 488, 284), (51, 284, 489, 283), (51, 283, 487, 281), (52, 284, 488, 285), (52, 285, 490, 287), (52, 287, 491, 286), (52, 286, 489, 284), (53, 287, 490, 288), (53, 288, 492, 290), (53, 290, 493, 289), (53, 289, 491, 287), (54, 290, 492, 291), (54, 291, 494, 293), (54, 293, 495, 292), (54, 292, 493, 290), (55, 293, 494, 294), (55, 294, 496, 296), (55, 296, 497, 295), (55, 295, 495, 293), (56, 296, 496, 297), (56, 297, 498, 299), (56, 299, 499, 298), (56, 298, 497, 296), (57, 299, 498, 300), (57, 300, 500, 302), (57, 302, 501, 301), (57, 301, 499, 299), (58, 302, 500, 303), (58, 303, 502, 305), (58, 305, 503, 304), (58, 304, 501, 302), (59, 305, 502, 306), (59, 306, 504, 308), (59, 308, 505, 307), (59, 307, 503, 305), (60, 308, 504, 309), (60, 309, 506, 311), (60, 311, 507, 310), (60, 310, 505, 308), (61, 311, 506, 312), (61, 312, 508, 314), (61, 314, 509, 313), (61, 313, 507, 311), (62, 314, 508, 315), (62, 315, 510, 317), (62, 317, 511, 316), (62, 316, 509, 314), (63, 317, 510, 318), (63, 318, 448, 226), (63, 226, 449, 319), (63, 319, 511, 317), (64, 320, 384, 128), (64, 128, 386, 322), (64, 322, 450, 224), (64, 224, 448, 320), (65, 323, 387, 129), (65, 129, 385, 321), (65, 321, 449, 225), (65, 225, 451, 323), (66, 322, 386, 132), (66, 132, 388, 324), (66, 324, 452, 228), (66, 228, 450, 322), (67, 325, 389, 133), (67, 133, 387, 323), (67, 323, 451, 229), (67, 229, 453, 325), (68, 324, 388, 135), (68, 135, 390, 326), (68, 326, 454, 231), (68, 231, 452, 324), (69, 327, 391, 136), (69, 136, 389, 325), (69, 325, 453, 232), (69, 232, 455, 327), (70, 326, 390, 138), (70, 138, 392, 328), (70, 328, 456, 234), (70, 234, 454, 326), (71, 329, 393, 139), (71, 139, 391, 327), (71, 327, 455, 235), (71, 235, 457, 329), (72, 328, 392, 141), (72, 141, 394, 330), (72, 330, 458, 237), (72, 237, 456, 328), (73, 331, 395, 142), (73, 142, 393, 329), (73, 329, 457, 238), (73, 238, 459, 331), (74, 330, 394, 144), (74, 144, 396, 332), (74, 332, 460, 240), (74, 240, 458, 330), (75, 333, 397, 145), (75, 145, 395, 331), (75, 331, 459, 241), (75, 241, 461, 333), (76, 332, 396, 147), (76, 147, 398, 334), (76, 334, 462, 243), (76, 243, 460, 332), (77, 335, 399, 148), (77, 148, 397, 333), (77, 333, 461, 244), (77, 244, 463, 335), (78, 334, 398, 150), (78, 150, 400, 336), (78, 336, 464, 246), (78, 246, 462, 334), (79, 337, 401, 151), (79, 151, 399, 335), (79, 335, 463, 247), (79, 247, 465, 337), (80, 336, 400, 153), (80, 153, 402, 338), (80, 338, 466, 249), (80, 249, 464, 336), (81, 339, 403, 154), (81, 154, 401, 337), (81, 337, 465, 250), (81, 250, 467, 339), (82, 338, 402, 156), (82, 156, 404, 340), (82, 340, 468, 252), (82, 252, 466, 338), (83, 341, 405, 157), (83, 157, 403, 339), (83, 339, 467, 253), (83, 253, 469, 341), (84, 340, 404, 159), (84, 159, 406, 342), (84, 342, 470, 255), (84, 255, 468, 340), (85, 343, 407, 160), (85, 160, 405, 341), (85, 341, 469, 256), (85, 256, 471, 343), (86, 342, 406, 162), (86, 162, 408, 344), (86, 344, 472, 258), (86, 258, 470, 342), (87, 345, 409, 163), (87, 163, 407, 343), (87, 343, 471, 259), (87, 259, 473, 345), (88, 344, 408, 165), (88, 165, 410, 346), (88, 346, 474, 261), (88, 261, 472, 344), (89, 347, 411, 166), (89, 166, 409, 345), (89, 345, 473, 262), (89, 262, 475, 347), (90, 346, 410, 168), (90, 168, 412, 348), (90, 348, 476, 264), (90, 264, 474, 346), (91, 349, 413, 169), (91, 169, 411, 347), (91, 347, 475, 265), (91, 265, 477, 349), (92, 348, 412, 171), (92, 171, 414, 350), (92, 350, 478, 267), (92, 267, 476, 348), (93, 351, 415, 172), (93, 172, 413, 349), (93, 349, 477, 268), (93, 268, 479, 351), (94, 350, 414, 174), (94, 174, 416, 352), (94, 352, 480, 270), (94, 270, 478, 350), (95, 353, 417, 175), (95, 175, 415, 351), (95, 351, 479, 271), (95, 271, 481, 353), (96, 352, 416, 177), (96, 177, 418, 354), (96, 354, 482, 273), (96, 273, 480, 352), (97, 355, 419, 178), (97, 178, 417, 353), (97, 353, 481, 274), (97, 274, 483, 355), (98, 354, 418, 180), (98, 180, 420, 356), (98, 356, 484, 276), (98, 276, 482, 354), (99, 357, 421, 181), (99, 181, 419, 355), (99, 355, 483, 277), (99, 277, 485, 357), (100, 356, 420, 183), (100, 183, 422, 358), (100, 358, 486, 279), (100, 279, 484, 356), (101, 359, 423, 184), (101, 184, 421, 357), (101, 357, 485, 280), (101, 280, 487, 359), (102, 358, 422, 186), (102, 186, 424, 360), (102, 360, 488, 282), (102, 282, 486, 358), (103, 361, 425, 187), (103, 187, 423, 359), (103, 359, 487, 283), (103, 283, 489, 361), (104, 360, 424, 189), (104, 189, 426, 362), (104, 362, 490, 285), (104, 285, 488, 360), (105, 363, 427, 190), (105, 190, 425, 361), (105, 361, 489, 286), (105, 286, 491, 363), (106, 362, 426, 192), (106, 192, 428, 364), (106, 364, 492, 288), (106, 288, 490, 362), (107, 365, 429, 193), (107, 193, 427, 363), (107, 363, 491, 289), (107, 289, 493, 365), (108, 364, 428, 195), (108, 195, 430, 366), (108, 366, 494, 291), (108, 291, 492, 364), (109, 367, 431, 196), (109, 196, 429, 365), (109, 365, 493, 292), (109, 292, 495, 367), (110, 366, 430, 198), (110, 198, 432, 368), (110, 368, 496, 294), (110, 294, 494, 366), (111, 369, 433, 199), (111, 199, 431, 367), (111, 367, 495, 295), (111, 295, 497, 369), (112, 368, 432, 201), (112, 201, 434, 370), (112, 370, 498, 297), (112, 297, 496, 368), (113, 371, 435, 202), (113, 202, 433, 369), (113, 369, 497, 298), (113, 298, 499, 371), (114, 370, 434, 204), (114, 204, 436, 372), (114, 372, 500, 300), (114, 300, 498, 370), (115, 373, 437, 205), (115, 205, 435, 371), (115, 371, 499, 301), (115, 301, 501, 373), (116, 372, 436, 207), (116, 207, 438, 374), (116, 374, 502, 303), (116, 303, 500, 372), (117, 375, 439, 208), (117, 208, 437, 373), (117, 373, 501, 304), (117, 304, 503, 375), (118, 374, 438, 210), (118, 210, 440, 376), (118, 376, 504, 306), (118, 306, 502, 374), (119, 377, 441, 211), (119, 211, 439, 375), (119, 375, 503, 307), (119, 307, 505, 377), (120, 376, 440, 213), (120, 213, 442, 378), (120, 378, 506, 309), (120, 309, 504, 376), (121, 379, 443, 214), (121, 214, 441, 377), (121, 377, 505, 310), (121, 310, 507, 379), (122, 378, 442, 216), (122, 216, 444, 380), (122, 380, 508, 312), (122, 312, 506, 378), (123, 381, 445, 217), (123, 217, 443, 379), (123, 379, 507, 313), (123, 313, 509, 381), (124, 380, 444, 219), (124, 219, 446, 382), (124, 382, 510, 315), (124, 315, 508, 380), (125, 383, 447, 220), (125, 220, 445, 381), (125, 381, 509, 316), (125, 316, 511, 383), (126, 382, 446, 222), (126, 222, 384, 320), (126, 320, 448, 318), (126, 318, 510, 382), (127, 321, 385, 223), (127, 223, 447, 383), (127, 383, 511, 319), (127, 319, 449, 321)])
me_cylinder.polygons.foreach_set('use_smooth', [True] * 512)
me_cylinder.materials.append(mat_material_003)
me_cylinder.use_remesh_preserve_volume = False
me_cylinder.use_remesh_preserve_attributes = False
me_cylinder.use_mirror_vertex_groups = False
me_cylinder.update()

# ---- objects
ob_wateroutlet = bpy.data.objects.new('WaterOutlet', me_circle)
ob_waterbucket = bpy.data.objects.new('WaterBucket', me_cube)
ob_waterdomain = bpy.data.objects.new('WaterDomain', me_cube_001)
ob_plane = bpy.data.objects.new('Plane', me_plane)
ob_wateroutletpipe = bpy.data.objects.new('WaterOutletPipe', me_cylinder)
ob_lamp = bpy.data.objects.new('Lamp', light_lamp)
ob_camera = bpy.data.objects.new('Camera', cam_camera)

# ---- transforms, parenting, visibility, modifiers, constraints
ob_wateroutlet.location = (0.0, -2.222, 2.36)
ob_wateroutlet.rotation_euler = (1.571, -0.0, 0.0)
ob_wateroutlet.lineart.crease_threshold = 0.0
_m = ob_wateroutlet.modifiers.new('Fluid', 'FLUID')
_m.fluid_type = 'FLOW'
ob_waterbucket.location = (0.0, 0.0, 0.0)
ob_waterbucket.lock_rotations_4d = False
ob_waterbucket.empty_display_type = 'ARROWS'
ob_waterbucket.lineart.crease_threshold = 0.0
_m = ob_waterbucket.modifiers.new('Fluid', 'FLUID')
_m.fluid_type = 'EFFECTOR'
ob_waterdomain.location = (0.0, 0.0, 1.61)
ob_waterdomain.display_type = 'SOLID'
ob_waterdomain.lineart.crease_threshold = 0.0
_m = ob_waterdomain.modifiers.new('Fluid', 'FLUID')
_m.fluid_type = 'DOMAIN'
ob_plane.location = (0.0, -2.93, 2.645)
ob_plane.rotation_euler = (1.571, -0.0, 0.0)
ob_plane.lineart.crease_threshold = 0.0
ob_wateroutletpipe.location = (0.0, -2.222, 2.284)
ob_wateroutletpipe.rotation_euler = (1.571, -0.0, 0.0)
ob_wateroutletpipe.lineart.crease_threshold = 0.0
ob_lamp.location = (4.076, 1.005, 5.904)
ob_lamp.rotation_euler = (0.6503, 0.05522, 1.866)
ob_lamp.lock_rotations_4d = False
ob_lamp.empty_display_type = 'ARROWS'
ob_lamp.color = (0.0, 0.0, 0.0, 0.0)
ob_lamp.lineart.crease_threshold = 0.0
ob_camera.location = (5.233, 3.358, 4.813)
ob_camera.rotation_euler = (1.018, 0.009736, 2.184)
ob_camera.scale = (1.0, 1.0, 1.0)
ob_camera.lock_rotations_4d = False
ob_camera.empty_display_type = 'ARROWS'
ob_camera.color = (0.0, 0.0, 0.0, 0.0)
ob_camera.display_type = 'WIRE'
ob_camera.lineart.crease_threshold = 0.0

# ---- collection membership
col_collection_1.objects.link(ob_wateroutlet)
col_collection_1.objects.link(ob_waterbucket)
col_collection_2.objects.link(ob_waterdomain)
col_collection_11.objects.link(ob_plane)
col_collection_11.objects.link(ob_wateroutletpipe)
col_collection_11.objects.link(ob_lamp)
col_collection_11.objects.link(ob_camera)

# ---- scene / render settings (as saved in the file)
scene.camera = ob_camera
scene.frame_start = 1; scene.frame_end = 20; scene.frame_set(9)
scene.render.engine = 'CYCLES'
scene.render.resolution_x = 400
scene.render.resolution_y = 300
scene.render.fps = 10
scene.render.dither_intensity = 0.0
scene.cycles.use_denoising = False
scene.cycles.samples = 20
scene.cycles.sampling_pattern = 'TABULATED_SOBOL'
scene.cycles.use_adaptive_sampling = False
scene.cycles.use_light_tree = False
scene.cycles.blur_glossy = 0.0
scene.cycles.sample_clamp_direct = 1.0
scene.cycles.sample_clamp_indirect = 1.0
scene.view_settings.view_transform = 'Standard'
bpy.context.view_layer.update()
